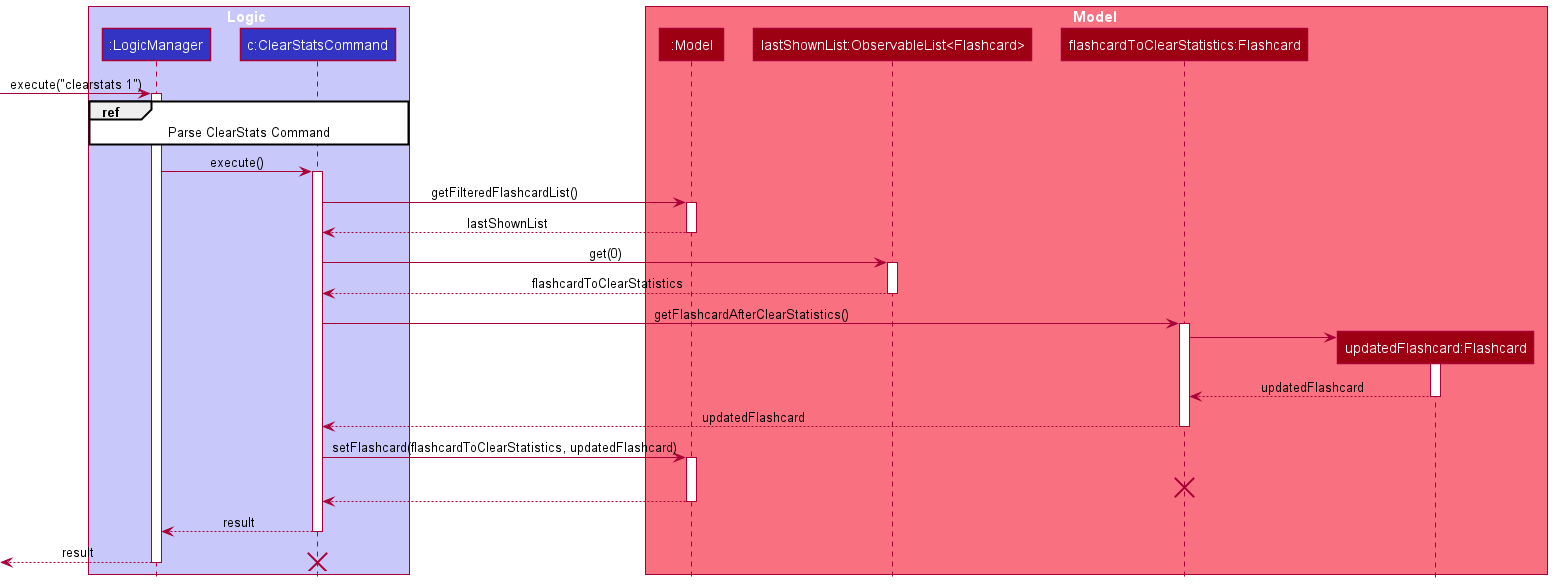

The diagram above was rendered by PlantUML. Its source (embedded in the PNG):
@startuml
!include style.puml

box Logic LOGIC_COLOR_T1
participant ":LogicManager" as LogicManager LOGIC_COLOR
participant "c:ClearStatsCommand" as ClearStatsCommand LOGIC_COLOR
end box

box Model MODEL_COLOR_T1
participant ":Model" as Model MODEL_COLOR
participant "lastShownList:ObservableList<Flashcard>" as ObservableList MODEL_COLOR
participant "flashcardToClearStatistics:Flashcard" as Flashcard MODEL_COLOR
participant "updatedFlashcard:Flashcard" as UpdatedFlashcard MODEL_COLOR
end box

[-> LogicManager : execute("clearstats 1")
activate LogicManager

ref over LogicManager, ClearStatsCommand : Parse ClearStats Command


LogicManager -> ClearStatsCommand : execute()
activate ClearStatsCommand

ClearStatsCommand -> Model : getFilteredFlashcardList()
activate Model

Model --> ClearStatsCommand : lastShownList
deactivate Model

ClearStatsCommand -> ObservableList : get(0)
activate ObservableList

ObservableList --> ClearStatsCommand : flashcardToClearStatistics
deactivate ObservableList

ClearStatsCommand -> Flashcard : getFlashcardAfterClearStatistics()
activate Flashcard

create UpdatedFlashcard
Flashcard -> UpdatedFlashcard
activate UpdatedFlashcard

UpdatedFlashcard --> Flashcard : updatedFlashcard
deactivate UpdatedFlashcard

Flashcard --> ClearStatsCommand : updatedFlashcard
deactivate Flashcard

ClearStatsCommand -> Model : setFlashcard(flashcardToClearStatistics, updatedFlashcard)
activate Model

destroy Flashcard

Model --> ClearStatsCommand
deactivate Model

ClearStatsCommand --> LogicManager : result
deactivate ClearStatsCommand

[<--LogicManager : result
deactivate LogicManager
destroy ClearStatsCommand
@enduml